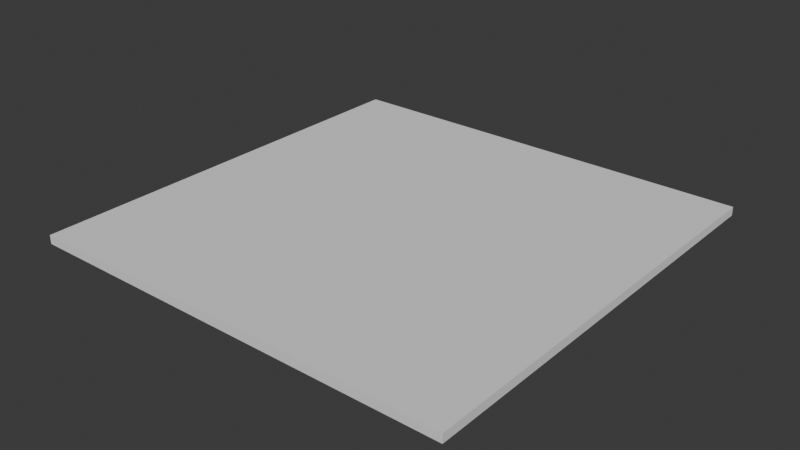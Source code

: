 # Source: slant_turn.blend  (saved by Blender 4.0.36; exported with 4.5.12 LTS)
import bpy
from mathutils import Matrix  # noqa: F401  (used for matrix-valued properties, if any)

bpy.ops.wm.read_factory_settings(use_empty=True)
scene = bpy.context.scene
scene.name = 'Scene'

# ---- collections
col_collection = bpy.data.collections.new('Collection'); scene.collection.children.link(col_collection)

# ---- world
world_world = bpy.data.worlds.new('World'); scene.world = world_world
world_world.use_nodes = True; world_world.node_tree.nodes.clear()
_N = world_world.node_tree.nodes; _L = world_world.node_tree.links
n0 = _N.new('ShaderNodeOutputWorld'); n0.name = 'World Output'; n0.location = (300, 300)
n1 = _N.new('ShaderNodeBackground'); n1.name = 'Background'; n1.location = (10, 300)
n1.inputs[0].default_value = (0.05088, 0.05088, 0.05088, 1.0)
_L.new(n1.outputs[0], n0.inputs[0])
n0.is_active_output = True
world_world.color = (0.05088, 0.05088, 0.05088)
world_world.use_sun_shadow = False
world_world.sun_shadow_jitter_overblur = 0.0

# ---- meshes
me_cube_001 = bpy.data.meshes.new('Cube.001')
me_cube_001.from_pydata([(-100.0, -100.0, -2.0), (-100.0, -100.0, 2.0), (-100.0, 100.0, -2.0), (-100.0, 100.0, 2.0), (100.0, -100.0, -2.0), (100.0, -100.0, 2.0), (100.0, 100.0, -2.0), (100.0, 100.0, 2.0)], [], [(0, 1, 3, 2), (2, 3, 7, 6), (6, 7, 5, 4), (4, 5, 1, 0), (2, 6, 4, 0), (7, 3, 1, 5)])
_uv = me_cube_001.uv_layers.new(name='UVMap')
_uv.uv.foreach_set('vector', [0.375, 0.0, 0.625, 0.0, 0.625, 0.25, 0.375, 0.25, 0.375, 0.25, 0.625, 0.25, 0.625, 0.5, 0.375, 0.5, 0.375, 0.5, 0.625, 0.5, 0.625, 0.75, 0.375, 0.75, 0.375, 0.75, 0.625, 0.75, 0.625, 1.0, 0.375, 1.0, 0.125, 0.5, 0.375, 0.5, 0.375, 0.75, 0.125, 0.75, 0.625, 0.5, 0.875, 0.5, 0.875, 0.75, 0.625, 0.75])
me_cube_001.update()
me_cube_002 = bpy.data.meshes.new('Cube.002')
me_cube_002.from_pydata([(-10.0, -100.0, 1.6), (-10.0, -100.0, 2.0), (10.0, -100.0, 1.6), (10.0, -100.0, 2.0), (100.0, -10.0, 2.0), (100.0, -10.0, 1.6), (100.0, 10.0, 2.0), (100.0, 10.0, 1.6), (-10.0, -92.5, 1.6), (-10.0, -92.5, 2.0), (92.5, 10.0, 2.0), (92.5, 10.0, 1.6)], [], [(10, 6, 7, 11), (9, 10, 11, 8), (2, 3, 1, 0), (9, 1, 3, 4, 6, 10), (4, 5, 7, 6), (2, 0, 8, 11, 7, 5), (1, 9, 8, 0), (2, 5, 4, 3)])
_uv = me_cube_002.uv_layers.new(name='UVMap')
_uv.uv.foreach_set('vector', [0.625, 0.5, 0.625, 0.5, 0.375, 0.5, 0.375, 0.5, 0.625, 0.0, 0.625, 0.5, 0.375, 0.5, 0.375, 0.0, 0.375, 0.75, 0.625, 0.75, 0.625, 1.0, 0.375, 1.0, 0.875, 0.75, 0.875, 0.75, 0.625, 0.75, 0.625, 0.5, 0.625, 0.5, 0.625, 0.5, 0.625, 0.5, 0.375, 0.5, 0.375, 0.5, 0.625, 0.5, 0.375, 0.75, 0.125, 0.75, 0.125, 0.75, 0.375, 0.5, 0.375, 0.5, 0.375, 0.5, 0.625, 0.0, 0.625, 0.0, 0.375, 0.0, 0.375, 0.0, 0.375, 0.75, 0.375, 0.5, 0.625, 0.5, 0.625, 0.75])
me_cube_002.update()

# ---- objects
ob_tile = bpy.data.objects.new('tile', me_cube_001)
ob_line = bpy.data.objects.new('line', me_cube_002)

# ---- transforms, parenting, visibility, modifiers, constraints
ob_tile.location = (0.0, 0.0, 0.0)
_m = ob_tile.modifiers.new('Boolean', 'BOOLEAN')
_m.object = ob_line
_m = ob_tile.modifiers.new('Boolean.001', 'BOOLEAN')
ob_line.location = (0.0, 0.0, 0.0)

# ---- collection membership
col_collection.objects.link(ob_tile)
col_collection.objects.link(ob_line)

# ---- scene / render settings (as saved in the file)
scene.frame_start = 1; scene.frame_end = 250; scene.frame_set(1)
scene.render.engine = 'BLENDER_EEVEE_NEXT'
scene.cycles.sampling_pattern = 'TABULATED_SOBOL'
bpy.context.view_layer.update()

# ---- added for rendering (the .blend has no active camera and no usable light): camera, sun
cam_auto = bpy.data.cameras.new('AutoCamera')
cam_auto.lens = 50.0
cam_auto.sensor_width = 36.0
cam_auto.clip_end = 4593.15
ob_auto_camera = bpy.data.objects.new('AutoCamera', cam_auto)
scene.collection.objects.link(ob_auto_camera)
ob_auto_camera.location = (261.719, -314.063, 209.375)
ob_auto_camera.rotation_euler = (1.09748, -7.21219e-08, 0.694738)
scene.camera = ob_auto_camera
light_auto_sun = bpy.data.lights.new('AutoSun', 'SUN')
light_auto_sun.energy = 3.0
light_auto_sun.angle = 0.0523599
ob_auto_sun = bpy.data.objects.new('AutoSun', light_auto_sun)
scene.collection.objects.link(ob_auto_sun)
ob_auto_sun.rotation_euler = (0.872665, 0.174533, 0.523599)
bpy.context.view_layer.update()
